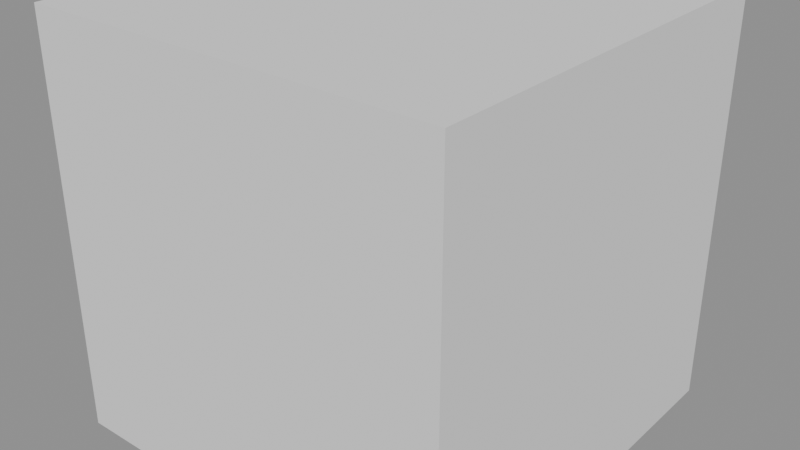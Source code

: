 # Source: mr_inline.blend  (saved by Blender 5.2.45; exported with 4.5.12 LTS)
import bpy
from mathutils import Matrix  # noqa: F401  (used for matrix-valued properties, if any)

bpy.ops.wm.read_factory_settings(use_empty=True)
scene = bpy.context.scene
scene.name = 'Scene'

# ---- meshes
me_cube = bpy.data.meshes.new('Cube')
me_cube.from_pydata([(-1.0, -1.0, -1.0), (-1.0, -1.0, 1.0), (-1.0, 1.0, -1.0), (-1.0, 1.0, 1.0), (1.0, -1.0, -1.0), (1.0, -1.0, 1.0), (1.0, 1.0, -1.0), (1.0, 1.0, 1.0)], [], [(0, 1, 3, 2), (2, 3, 7, 6), (6, 7, 5, 4), (4, 5, 1, 0), (2, 6, 4, 0), (7, 3, 1, 5)])
_uv = me_cube.uv_layers.new(name='UVMap')
_uv.uv.foreach_set('vector', [0.375, 0.0, 0.625, 0.0, 0.625, 0.25, 0.375, 0.25, 0.375, 0.25, 0.625, 0.25, 0.625, 0.5, 0.375, 0.5, 0.375, 0.5, 0.625, 0.5, 0.625, 0.75, 0.375, 0.75, 0.375, 0.75, 0.625, 0.75, 0.625, 1.0, 0.375, 1.0, 0.125, 0.5, 0.375, 0.5, 0.375, 0.75, 0.125, 0.75, 0.625, 0.5, 0.875, 0.5, 0.875, 0.75, 0.625, 0.75])
me_cube.update()
me_ref = bpy.data.meshes.new('ref')
me_ref.from_pydata([(-0.5, -0.5, -0.6), (-0.5, -0.5, 0.5), (-0.5, 0.5, -0.4), (-0.5, 0.5, 0.4), (0.5, -0.5, -0.5), (0.5, -0.5, 0.6), (0.5, 0.5, -0.6), (0.5, 0.5, 0.5), (-0.5729, 0.2966, -0.4729), (-0.6096, -1.187e-09, -0.7096), (-0.5729, -0.2966, -0.5729), (-0.5729, -0.5729, -0.1966), (-0.6096, -0.6096, -0.1), (-0.5729, -0.5729, 0.2966), (-0.5729, -0.2966, 0.6729), (-0.6096, -8.638e-09, 0.5096), (-0.5729, 0.2966, 0.5729), (-0.5729, 0.5729, 0.3966), (-0.6096, 0.6096, -0.1), (-0.5729, 0.5729, -0.2966), (0.2966, 0.5729, -0.4729), (1.371e-08, 0.6096, -0.7096), (-0.2966, 0.5729, -0.5729), (-0.2966, 0.5729, 0.6729), (-1.154e-08, 0.6096, 0.5096), (0.2966, 0.5729, 0.5729), (0.5729, 0.5729, 0.3966), (0.6096, 0.6096, -0.1), (0.5729, 0.5729, -0.2966), (0.5729, -0.2966, -0.4729), (0.6096, -1.082e-08, -0.7096), (0.5729, 0.2966, -0.5729), (0.5729, 0.2966, 0.6729), (0.6096, 7.81e-09, 0.5096), (0.5729, -0.2966, 0.5729), (0.5729, -0.5729, 0.3966), (0.6096, -0.6096, -0.1), (0.5729, -0.5729, -0.2966), (-0.2966, -0.5729, -0.4729), (-1.371e-08, -0.6096, -0.7096), (0.2966, -0.5729, -0.5729), (0.2966, -0.5729, 0.6729), (8.638e-09, -0.6096, 0.5096), (-0.2966, -0.5729, 0.5729), (-0.729, -0.3162, -0.2162), (-0.7818, -0.3331, -0.1), (-0.729, -0.3162, 0.3162), (-0.7818, 9.315e-09, -0.2331), (-0.8395, -1.257e-08, -0.1), (-0.7818, -7.032e-09, 0.3331), (-0.729, 0.3162, -0.2162), (-0.7818, 0.3331, -0.1), (-0.729, 0.3162, 0.3162), (-0.3162, 0.729, -0.2162), (-0.3331, 0.7818, -0.1), (-0.3162, 0.729, 0.3162), (2.422e-08, 0.7818, -0.2331), (8.954e-09, 0.8395, -0.1), (-4.135e-09, 0.7818, 0.3331), (0.3162, 0.729, -0.2162), (0.3331, 0.7818, -0.1), (0.3162, 0.729, 0.3162), (0.729, 0.3162, -0.2162), (0.7818, 0.3331, -0.1), (0.729, 0.3162, 0.3162), (0.7818, -2.328e-08, -0.2331), (0.8395, -8.954e-09, -0.1), (0.7818, 4.135e-09, 0.3331), (0.729, -0.3162, -0.2162), (0.7818, -0.3331, -0.1), (0.729, -0.3162, 0.3162), (0.3162, -0.729, -0.2162), (0.3331, -0.7818, -0.1), (0.3162, -0.729, 0.3162), (-2.422e-08, -0.7818, -0.2331), (-8.954e-09, -0.8395, -0.1), (4.135e-09, -0.7818, 0.3331), (-0.3162, -0.729, -0.2162), (-0.3331, -0.7818, -0.1), (-0.3162, -0.729, 0.3162), (-0.3162, 0.3162, -0.629), (-8.38e-09, 0.3331, -0.8818), (0.3162, 0.3162, -0.729), (-0.3331, -1.583e-08, -0.6818), (-1.523e-10, -1.503e-09, -0.9395), (0.3331, 4.096e-10, -0.7818), (-0.3162, -0.3162, -0.629), (1.159e-08, -0.3331, -0.8818), (0.3162, -0.3162, -0.729), (0.3162, 0.3162, 0.829), (8.38e-09, 0.3331, 0.6818), (-0.3162, 0.3162, 0.729), (0.3331, -1.956e-08, 0.8818), (-6.755e-10, -9.782e-09, 0.7395), (-0.3331, -4.182e-10, 0.7818), (0.3162, -0.3162, 0.829), (-1.449e-08, -0.3331, 0.6818), (-0.3162, -0.3162, 0.729)], [], [(44, 45, 48, 47), (45, 46, 49, 48), (47, 48, 51, 50), (48, 49, 52, 51), (0, 11, 44, 10), (11, 12, 45, 44), (12, 13, 46, 45), (13, 1, 14, 46), (46, 14, 15, 49), (49, 15, 16, 52), (52, 16, 3, 17), (51, 52, 17, 18), (50, 51, 18, 19), (8, 50, 19, 2), (9, 47, 50, 8), (10, 44, 47, 9), (53, 54, 57, 56), (54, 55, 58, 57), (56, 57, 60, 59), (57, 58, 61, 60), (2, 19, 53, 22), (19, 18, 54, 53), (18, 17, 55, 54), (17, 3, 23, 55), (55, 23, 24, 58), (58, 24, 25, 61), (61, 25, 7, 26), (60, 61, 26, 27), (59, 60, 27, 28), (20, 59, 28, 6), (21, 56, 59, 20), (22, 53, 56, 21), (62, 63, 66, 65), (63, 64, 67, 66), (65, 66, 69, 68), (66, 67, 70, 69), (6, 28, 62, 31), (28, 27, 63, 62), (27, 26, 64, 63), (26, 7, 32, 64), (64, 32, 33, 67), (67, 33, 34, 70), (70, 34, 5, 35), (69, 70, 35, 36), (68, 69, 36, 37), (29, 68, 37, 4), (30, 65, 68, 29), (31, 62, 65, 30), (71, 72, 75, 74), (72, 73, 76, 75), (74, 75, 78, 77), (75, 76, 79, 78), (4, 37, 71, 40), (37, 36, 72, 71), (36, 35, 73, 72), (35, 5, 41, 73), (73, 41, 42, 76), (76, 42, 43, 79), (79, 43, 1, 13), (78, 79, 13, 12), (77, 78, 12, 11), (38, 77, 11, 0), (39, 74, 77, 38), (40, 71, 74, 39), (80, 81, 84, 83), (81, 82, 85, 84), (83, 84, 87, 86), (84, 85, 88, 87), (2, 22, 80, 8), (22, 21, 81, 80), (21, 20, 82, 81), (20, 6, 31, 82), (82, 31, 30, 85), (85, 30, 29, 88), (88, 29, 4, 40), (87, 88, 40, 39), (86, 87, 39, 38), (10, 86, 38, 0), (9, 83, 86, 10), (8, 80, 83, 9), (89, 90, 93, 92), (90, 91, 94, 93), (92, 93, 96, 95), (93, 94, 97, 96), (7, 25, 89, 32), (25, 24, 90, 89), (24, 23, 91, 90), (23, 3, 16, 91), (91, 16, 15, 94), (94, 15, 14, 97), (97, 14, 1, 43), (96, 97, 43, 42), (95, 96, 42, 41), (34, 95, 41, 5), (33, 92, 95, 34), (32, 89, 92, 33)])
me_ref.update()

# ---- objects
ob_cube = bpy.data.objects.new('Cube', me_cube)
ob_ref = bpy.data.objects.new('ref', me_ref)

# ---- transforms, parenting, visibility, modifiers, constraints
ob_cube.location = (0.0, 0.0, 0.0)
_m = ob_cube.modifiers.new('Multires', 'MULTIRES')
_m.levels = 2
_m.sculpt_levels = 2
_m.render_levels = 2
ob_ref.location = (0.0, 0.0, 0.0)

# ---- collection membership
scene.collection.objects.link(ob_cube)
scene.collection.objects.link(ob_ref)

# ---- scene / render settings (as saved in the file)
scene.frame_start = 1; scene.frame_end = 250; scene.frame_set(1)
scene.render.engine = 'BLENDER_EEVEE_NEXT'
scene.render.bake_bias = 0.0
scene.render.bake_samples = 0
scene.render.compositor_device = 'GPU'
scene.eevee.use_volume_custom_range = False
scene.eevee.fast_gi_thickness_near = 0.1
scene.eevee.fast_gi_thickness_far = 0.0
scene.eevee.ray_tracing_options.screen_trace_thickness = 0.1
bpy.context.view_layer.update()

# ---- added for rendering (the .blend has no active camera and no usable light): camera, sun + grey world if the file has none
cam_auto = bpy.data.cameras.new('AutoCamera')
cam_auto.lens = 50.0
cam_auto.sensor_width = 36.0
cam_auto.clip_end = 1000.0
ob_auto_camera = bpy.data.objects.new('AutoCamera', cam_auto)
scene.collection.objects.link(ob_auto_camera)
ob_auto_camera.location = (2.76879, -3.32255, 2.1862)
ob_auto_camera.rotation_euler = (1.09748, -7.21219e-08, 0.694738)
scene.camera = ob_auto_camera
light_auto_sun = bpy.data.lights.new('AutoSun', 'SUN')
light_auto_sun.energy = 3.0
light_auto_sun.angle = 0.0523599
ob_auto_sun = bpy.data.objects.new('AutoSun', light_auto_sun)
scene.collection.objects.link(ob_auto_sun)
ob_auto_sun.rotation_euler = (0.872665, 0.174533, 0.523599)
if scene.world is None:
    world_auto = bpy.data.worlds.new('AutoWorld')
    world_auto.color = (0.3, 0.3, 0.3)
    scene.world = world_auto
bpy.context.view_layer.update()

